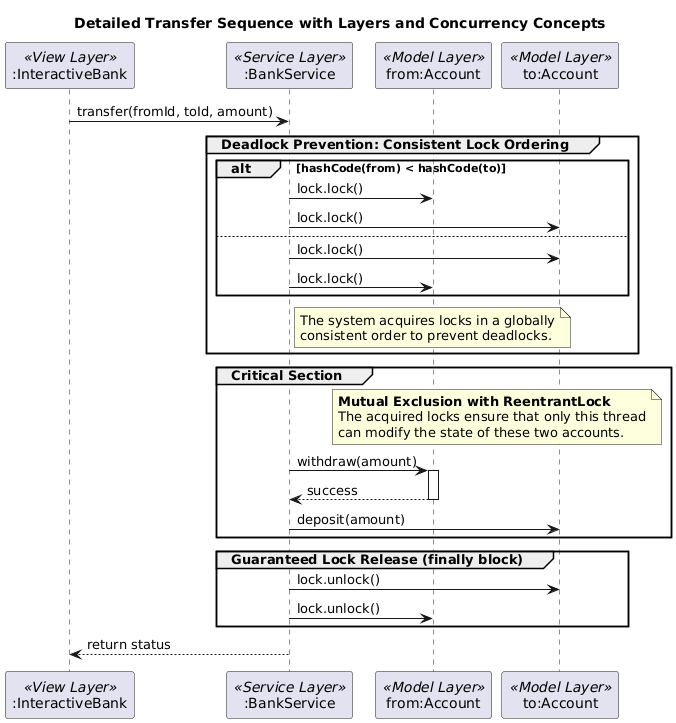

The diagram above was rendered by PlantUML. Its source (embedded in the PNG):
@startuml
title Detailed Transfer Sequence with Layers and Concurrency Concepts

participant ":InteractiveBank" as UI <<View Layer>>
participant ":BankService" as Service <<Service Layer>>
participant "from:Account" as FromAcc <<Model Layer>>
participant "to:Account" as ToAcc <<Model Layer>>

UI -> Service: transfer(fromId, toId, amount)

group Deadlock Prevention: Consistent Lock Ordering
    alt hashCode(from) < hashCode(to)
        Service -> FromAcc: lock.lock()
        Service -> ToAcc: lock.lock()
    else
        Service -> ToAcc: lock.lock()
        Service -> FromAcc: lock.lock()
    end
    note right of Service
      The system acquires locks in a globally
      consistent order to prevent deadlocks.
    end note
end

group Critical Section
    note over FromAcc, ToAcc
        **Mutual Exclusion with ReentrantLock**
        The acquired locks ensure that only this thread
        can modify the state of these two accounts.
    end note
    Service -> FromAcc: withdraw(amount)
    activate FromAcc
    FromAcc --> Service: success
    deactivate FromAcc

    Service -> ToAcc: deposit(amount)
end

group Guaranteed Lock Release (finally block)
    Service -> ToAcc: lock.unlock()
    Service -> FromAcc: lock.unlock()
end

Service --> UI: return status
@enduml